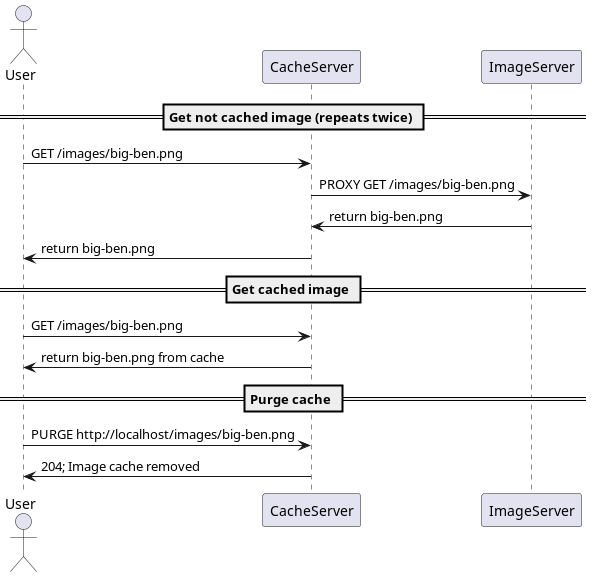

The diagram above was rendered by PlantUML. Its source (embedded in the PNG):
@startuml
actor       User       as User
== Get not cached image (repeats twice) ==
participant CacheServer as CacheServer
participant ImageServer as ImageServer
User -> CacheServer : GET /images/big-ben.png
CacheServer -> ImageServer : PROXY GET /images/big-ben.png
ImageServer -> CacheServer : return big-ben.png
CacheServer -> User : return big-ben.png

== Get cached image ==
User -> CacheServer : GET /images/big-ben.png
CacheServer -> User : return big-ben.png from cache

== Purge cache ==
User -> CacheServer : PURGE http://localhost/images/big-ben.png
CacheServer -> User : 204; Image cache removed

@enduml